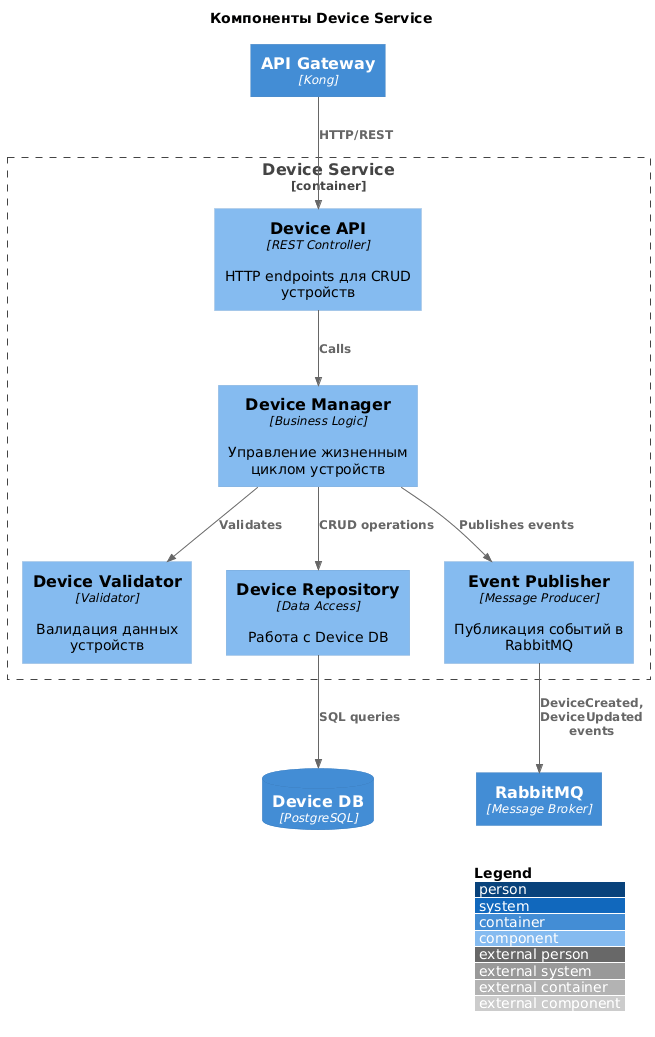

The diagram above was rendered by PlantUML. Its source (embedded in the PNG):
@startuml
!include https://raw.githubusercontent.com/plantuml-stdlib/C4-PlantUML/master/C4_Component.puml

LAYOUT_WITH_LEGEND()

title Компоненты Device Service

Container_Boundary(device_service, "Device Service") {
    Component(device_api, "Device API", "REST Controller", "HTTP endpoints для CRUD устройств")
    Component(device_manager, "Device Manager", "Business Logic", "Управление жизненным циклом устройств")
    Component(device_validator, "Device Validator", "Validator", "Валидация данных устройств")
    Component(device_repo, "Device Repository", "Data Access", "Работа с Device DB")
    Component(event_publisher, "Event Publisher", "Message Producer", "Публикация событий в RabbitMQ")
}

ContainerDb(device_db, "Device DB", "PostgreSQL")
Container(message_broker, "RabbitMQ", "Message Broker")
Container(api_gateway, "API Gateway", "Kong")

Rel(api_gateway, device_api, "HTTP/REST")
Rel(device_api, device_manager, "Calls")
Rel(device_manager, device_validator, "Validates")
Rel(device_manager, device_repo, "CRUD operations")
Rel(device_manager, event_publisher, "Publishes events")
Rel(device_repo, device_db, "SQL queries")
Rel(event_publisher, message_broker, "DeviceCreated, DeviceUpdated events")
@enduml